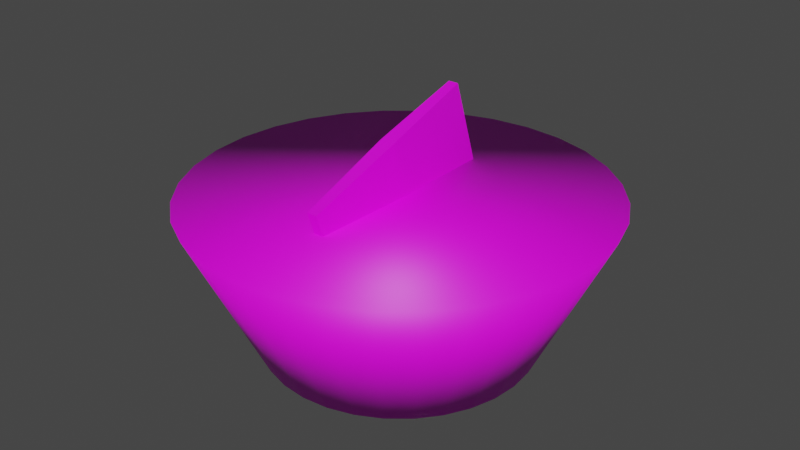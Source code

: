 # Source: Voto.blend  (saved by Blender 3.5.10; exported with 4.5.12 LTS)
import bpy
from mathutils import Matrix  # noqa: F401  (used for matrix-valued properties, if any)

bpy.ops.wm.read_factory_settings(use_empty=True)
scene = bpy.context.scene
scene.name = 'Scene'

# ---- collections
col_collection = bpy.data.collections.new('Collection'); scene.collection.children.link(col_collection)

# ---- images (referenced by path relative to the original .blend; pixels are not part of the script)
import os
ASSET_DIR = os.environ.get("B2B_ASSET_DIR", "")  # directory of the original .blend (textures are referenced by path, not embedded)
HERE = os.path.dirname(os.path.abspath(__file__))  # packed textures are extracted next to this script under _unpacked/

def load_image(name, relpath, width, height, colorspace="sRGB"):
    """Load a texture the original file referenced (path relative to the .blend, or extracted next to this script)."""
    p = next((c for c in (os.path.join(HERE, relpath), os.path.join(ASSET_DIR, relpath)) if relpath and os.path.exists(c)), "")
    if p:
        img = bpy.data.images.load(p, check_existing=True)
        img.name = name
    else:  # same state as the original file: an image datablock whose file is absent (Cycles renders it pink)
        img = bpy.data.images.new(name, width, height)
        img.source = "FILE"
        img.filepath = "//" + (relpath or name)
    img.colorspace_settings.name = colorspace
    return img
img_carta_png = load_image('carta.png', 'carta.png', 1024, 1024, 'sRGB')
img_magia_png = load_image('magia.png', 'magia.png', 1024, 1024, 'sRGB')

# ---- materials (node trees are filled in below, after node groups)
mat_material = bpy.data.materials.new('Material')
mat_material.alpha_threshold = 0.0
mat_material.use_transparent_shadow = False
mat_material.roughness = 0.5
mat_material.line_color = (0.0, 0.0, 0.0, 1.0)
mat_magia = bpy.data.materials.new('magia')
mat_magia.surface_render_method = 'BLENDED'
mat_magia.blend_method = 'BLEND'
mat_magia.use_transparent_shadow = False

# ---- material node trees
mat_material.use_nodes = True; mat_material.node_tree.nodes.clear()
_N = mat_material.node_tree.nodes; _L = mat_material.node_tree.links
n0 = _N.new('ShaderNodeOutputMaterial'); n0.name = 'Material Output'; n0.location = (300, 300)
n1 = _N.new('ShaderNodeBsdfPrincipled'); n1.name = 'Principled BSDF'; n1.location = (10, 300)
n1.distribution = 'GGX'
n1.subsurface_method = 'RANDOM_WALK_SKIN'
n1.inputs[3].default_value = 1.45
n1.inputs[27].default_value = (0.0, 0.0, 0.0, 1.0)
n1.inputs[28].default_value = 1.0
n2 = _N.new('ShaderNodeTexImage'); n2.name = 'Image Texture'; n2.location = (-280, 280)
n2.image = img_carta_png
_L.new(n1.outputs[0], n0.inputs[0])
_L.new(n2.outputs[0], n1.inputs[0])
n0.is_active_output = True
mat_magia.use_nodes = True; mat_magia.node_tree.nodes.clear()
_N = mat_magia.node_tree.nodes; _L = mat_magia.node_tree.links
n0 = _N.new('ShaderNodeBsdfPrincipled'); n0.name = 'Principled BSDF'; n0.location = (10, 300)
n0.distribution = 'GGX'
n0.subsurface_method = 'RANDOM_WALK_SKIN'
n0.inputs[3].default_value = 1.45
n0.inputs[27].default_value = (0.0, 0.0, 0.0, 1.0)
n0.inputs[28].default_value = 1.0
n1 = _N.new('ShaderNodeOutputMaterial'); n1.name = 'Material Output'; n1.location = (300, 300)
n2 = _N.new('ShaderNodeTexImage'); n2.name = 'Image Texture'; n2.location = (-280, 280)
n2.image = img_magia_png
n3 = _N.new('ShaderNodeTexImage'); n3.name = 'Image Texture.001'; n3.location = (-180, -100)
n3.image = img_magia_png
_L.new(n0.outputs[0], n1.inputs[0])
_L.new(n2.outputs[0], n0.inputs[0])
_L.new(n3.outputs[1], n0.inputs[4])
n1.is_active_output = True

# ---- world
world_world = bpy.data.worlds.new('World'); scene.world = world_world
world_world.use_nodes = True; world_world.node_tree.nodes.clear()
_N = world_world.node_tree.nodes; _L = world_world.node_tree.links
n0 = _N.new('ShaderNodeOutputWorld'); n0.name = 'World Output'; n0.location = (300, 300)
n1 = _N.new('ShaderNodeBackground'); n1.name = 'Background'; n1.location = (10, 300)
n1.inputs[0].default_value = (0.05088, 0.05088, 0.05088, 1.0)
_L.new(n1.outputs[0], n0.inputs[0])
n0.is_active_output = True
world_world.color = (0.05088, 0.05088, 0.05088)
world_world.use_sun_shadow = False
world_world.sun_shadow_jitter_overblur = 0.0

# ---- meshes
me_cube = bpy.data.meshes.new('Cube')
me_cube.from_pydata([(1.0, 1.0, 1.0), (1.0, 1.0, -1.0), (1.0, -1.0, 1.0), (1.0, -1.0, -1.0), (-1.0, 1.0, 1.0), (-1.0, 1.0, -1.0), (-1.0, -1.0, 1.0), (-1.0, -1.0, -1.0), (-1.469, 0.02286, -1.033), (1.469, 0.02286, 1.033), (-1.469, 0.02286, 1.033), (1.469, 0.02286, -1.033)], [], [(9, 10, 6, 2), (3, 2, 6, 7), (8, 10, 4, 5), (8, 11, 3, 7), (11, 9, 2, 3), (5, 4, 0, 1), (1, 0, 9, 11), (5, 1, 11, 8), (7, 6, 10, 8), (0, 4, 10, 9)])
_uv = me_cube.uv_layers.new(name='UVMap')
_uv.uv.foreach_set('vector', [0.4941, 0.9903, 0.4941, 0.9903, -0.002082, 0.9984, -0.002082, 0.9984, 0.0013, 0.005267, -0.002082, 0.9984, -0.002082, 0.9984, 0.0013, 0.005267, 0.4758, 0.01079, 0.4941, 0.9903, 1.003, 0.9986, 0.9943, 0.005545, 0.4758, 0.01079, 0.4758, 0.01079, 0.0013, 0.005267, 0.0013, 0.005267, 0.4758, 0.01079, 0.4941, 0.9903, -0.002082, 0.9984, 0.0013, 0.005267, 0.9943, 0.005545, 1.003, 0.9986, 1.003, 0.9986, 0.9943, 0.005545, 0.9943, 0.005545, 1.003, 0.9986, 0.4941, 0.9903, 0.4758, 0.01079, 0.9943, 0.005545, 0.9943, 0.005545, 0.4758, 0.01079, 0.4758, 0.01079, 0.0013, 0.005267, -0.002082, 0.9984, 0.4941, 0.9903, 0.4758, 0.01079, 1.003, 0.9986, 1.003, 0.9986, 0.4941, 0.9903, 0.4941, 0.9903])
me_cube.materials.append(mat_material)
me_cube.use_mirror_vertex_groups = False
me_cube.update()
me_cylinder = bpy.data.meshes.new('Cylinder')
me_cylinder.from_pydata([(0.0, 1.0, -1.0), (-4.498e-09, 1.539, 0.1357), (0.1951, 0.9808, -1.0), (0.3002, 1.509, 0.1357), (0.3827, 0.9239, -1.0), (0.589, 1.422, 0.1357), (0.5556, 0.8315, -1.0), (0.855, 1.28, 0.1357), (0.7071, 0.7071, -1.0), (1.088, 1.088, 0.1357), (0.8315, 0.5556, -1.0), (1.28, 0.855, 0.1357), (0.9239, 0.3827, -1.0), (1.422, 0.589, 0.1357), (0.9808, 0.1951, -1.0), (1.509, 0.3002, 0.1357), (1.0, 0.0, -1.0), (1.539, 0.0, 0.1357), (0.9808, -0.1951, -1.0), (1.509, -0.3002, 0.1357), (0.9239, -0.3827, -1.0), (1.422, -0.589, 0.1357), (0.8315, -0.5556, -1.0), (1.28, -0.855, 0.1357), (0.7071, -0.7071, -1.0), (1.088, -1.088, 0.1357), (0.5556, -0.8315, -1.0), (0.855, -1.28, 0.1357), (0.3827, -0.9239, -1.0), (0.589, -1.422, 0.1357), (0.1951, -0.9808, -1.0), (0.3002, -1.509, 0.1357), (0.0, -1.0, -1.0), (-4.498e-09, -1.539, 0.1357), (-0.1951, -0.9808, -1.0), (-0.3002, -1.509, 0.1357), (-0.3827, -0.9239, -1.0), (-0.589, -1.422, 0.1357), (-0.5556, -0.8315, -1.0), (-0.855, -1.28, 0.1357), (-0.7071, -0.7071, -1.0), (-1.088, -1.088, 0.1357), (-0.8315, -0.5556, -1.0), (-1.28, -0.855, 0.1357), (-0.9239, -0.3827, -1.0), (-1.422, -0.589, 0.1357), (-0.9808, -0.1951, -1.0), (-1.509, -0.3002, 0.1357), (-1.0, 0.0, -1.0), (-1.539, 0.0, 0.1357), (-0.9808, 0.1951, -1.0), (-1.509, 0.3002, 0.1357), (-0.9239, 0.3827, -1.0), (-1.422, 0.589, 0.1357), (-0.8315, 0.5556, -1.0), (-1.28, 0.855, 0.1357), (-0.7071, 0.7071, -1.0), (-1.088, 1.088, 0.1357), (-0.5556, 0.8315, -1.0), (-0.855, 1.28, 0.1357), (-0.3827, 0.9239, -1.0), (-0.589, 1.422, 0.1357), (-0.1951, 0.9808, -1.0), (-0.3002, 1.509, 0.1357)], [], [(0, 1, 3, 2), (2, 3, 5, 4), (4, 5, 7, 6), (6, 7, 9, 8), (8, 9, 11, 10), (10, 11, 13, 12), (12, 13, 15, 14), (14, 15, 17, 16), (16, 17, 19, 18), (18, 19, 21, 20), (20, 21, 23, 22), (22, 23, 25, 24), (24, 25, 27, 26), (26, 27, 29, 28), (28, 29, 31, 30), (30, 31, 33, 32), (32, 33, 35, 34), (34, 35, 37, 36), (36, 37, 39, 38), (38, 39, 41, 40), (40, 41, 43, 42), (42, 43, 45, 44), (44, 45, 47, 46), (46, 47, 49, 48), (48, 49, 51, 50), (50, 51, 53, 52), (52, 53, 55, 54), (54, 55, 57, 56), (56, 57, 59, 58), (58, 59, 61, 60), (3, 1, 63, 61, 59, 57, 55, 53, 51, 49, 47, 45, 43, 41, 39, 37, 35, 33, 31, 29, 27, 25, 23, 21, 19, 17, 15, 13, 11, 9, 7, 5), (60, 61, 63, 62), (62, 63, 1, 0), (0, 2, 4, 6, 8, 10, 12, 14, 16, 18, 20, 22, 24, 26, 28, 30, 32, 34, 36, 38, 40, 42, 44, 46, 48, 50, 52, 54, 56, 58, 60, 62)])
me_cylinder.polygons.foreach_set('use_smooth', [True] * 34)
_uv = me_cylinder.uv_layers.new(name='UVMap')
_uv.uv.foreach_set('vector', [1.0, 0.5, 1.0, 1.0, 0.9688, 1.0, 0.9688, 0.5, 0.9688, 0.5, 0.9688, 1.0, 0.9375, 1.0, 0.9375, 0.5, 0.9375, 0.5, 0.9375, 1.0, 0.9062, 1.0, 0.9062, 0.5, 0.9062, 0.5, 0.9062, 1.0, 0.875, 1.0, 0.875, 0.5, 0.875, 0.5, 0.875, 1.0, 0.8438, 1.0, 0.8438, 0.5, 0.8438, 0.5, 0.8438, 1.0, 0.8125, 1.0, 0.8125, 0.5, 0.8125, 0.5, 0.8125, 1.0, 0.7812, 1.0, 0.7812, 0.5, 0.7812, 0.5, 0.7812, 1.0, 0.75, 1.0, 0.75, 0.5, 0.75, 0.5, 0.75, 1.0, 0.7188, 1.0, 0.7188, 0.5, 0.7188, 0.5, 0.7188, 1.0, 0.6875, 1.0, 0.6875, 0.5, 0.6875, 0.5, 0.6875, 1.0, 0.6562, 1.0, 0.6562, 0.5, 0.6562, 0.5, 0.6562, 1.0, 0.625, 1.0, 0.625, 0.5, 0.625, 0.5, 0.625, 1.0, 0.5938, 1.0, 0.5938, 0.5, 0.5938, 0.5, 0.5938, 1.0, 0.5625, 1.0, 0.5625, 0.5, 0.5625, 0.5, 0.5625, 1.0, 0.5312, 1.0, 0.5312, 0.5, 0.5312, 0.5, 0.5312, 1.0, 0.5, 1.0, 0.5, 0.5, 0.5, 0.5, 0.5, 1.0, 0.4688, 1.0, 0.4688, 0.5, 0.4688, 0.5, 0.4688, 1.0, 0.4375, 1.0, 0.4375, 0.5, 0.4375, 0.5, 0.4375, 1.0, 0.4062, 1.0, 0.4062, 0.5, 0.4062, 0.5, 0.4062, 1.0, 0.375, 1.0, 0.375, 0.5, 0.375, 0.5, 0.375, 1.0, 0.3438, 1.0, 0.3438, 0.5, 0.3438, 0.5, 0.3438, 1.0, 0.3125, 1.0, 0.3125, 0.5, 0.3125, 0.5, 0.3125, 1.0, 0.2812, 1.0, 0.2812, 0.5, 0.2812, 0.5, 0.2812, 1.0, 0.25, 1.0, 0.25, 0.5, 0.25, 0.5, 0.25, 1.0, 0.2188, 1.0, 0.2188, 0.5, 0.2188, 0.5, 0.2188, 1.0, 0.1875, 1.0, 0.1875, 0.5, 0.1875, 0.5, 0.1875, 1.0, 0.1562, 1.0, 0.1562, 0.5, 0.1562, 0.5, 0.1562, 1.0, 0.125, 1.0, 0.125, 0.5, 0.125, 0.5, 0.125, 1.0, 0.09375, 1.0, 0.09375, 0.5, 0.09375, 0.5, 0.09375, 1.0, 0.0625, 1.0, 0.0625, 0.5, 0.6325, 0.936, 0.625, 0.9367, 0.6175, 0.936, 0.6104, 0.9338, 0.6037, 0.9303, 0.5979, 0.9255, 0.5932, 0.9197, 0.5896, 0.9131, 0.5875, 0.9059, 0.5867, 0.8984, 0.5875, 0.891, 0.5896, 0.8838, 0.5932, 0.8772, 0.5979, 0.8714, 0.6037, 0.8666, 0.6104, 0.8631, 0.6175, 0.8609, 0.625, 0.8602, 0.6325, 0.8609, 0.6396, 0.8631, 0.6463, 0.8666, 0.6521, 0.8714, 0.6568, 0.8772, 0.6604, 0.8838, 0.6625, 0.891, 0.6633, 0.8984, 0.6625, 0.9059, 0.6604, 0.9131, 0.6568, 0.9197, 0.6521, 0.9255, 0.6463, 0.9303, 0.6396, 0.9338, 0.0625, 0.5, 0.0625, 1.0, 0.03125, 1.0, 0.03125, 0.5, 0.03125, 0.5, 0.03125, 1.0, 0.0, 1.0, 0.0, 0.5, 0.75, 0.49, 0.7968, 0.4854, 0.8418, 0.4717, 0.8833, 0.4496, 0.9197, 0.4197, 0.9496, 0.3833, 0.9717, 0.3418, 0.9854, 0.2968, 0.99, 0.25, 0.9854, 0.2032, 0.9717, 0.1582, 0.9496, 0.1167, 0.9197, 0.08029, 0.8833, 0.05045, 0.8418, 0.02827, 0.7968, 0.01461, 0.75, 0.01, 0.7032, 0.01461, 0.6582, 0.02827, 0.6167, 0.05045, 0.5803, 0.08029, 0.5504, 0.1167, 0.5283, 0.1582, 0.5146, 0.2032, 0.51, 0.25, 0.5146, 0.2968, 0.5283, 0.3418, 0.5504, 0.3833, 0.5803, 0.4197, 0.6167, 0.4496, 0.6582, 0.4717, 0.7032, 0.4854])
me_cylinder.materials.append(mat_magia)
me_cylinder.update()

# ---- objects
ob_carta = bpy.data.objects.new('carta', me_cube)
ob_magia = bpy.data.objects.new('magia', me_cylinder)

# ---- transforms, parenting, visibility, modifiers, constraints
ob_carta.location = (0.0, 0.0, 2.482)
ob_carta.rotation_euler = (0.3189, 6.961e-17, 1.119e-17)
ob_carta.scale = (0.08531, 1.676, 1.0)
ob_carta.lock_rotations_4d = False
ob_carta.empty_display_type = 'ARROWS'
ob_carta.lineart.crease_threshold = 0.0
ob_magia.location = (0.0, 0.0, 2.236)
ob_magia.scale = (2.232, 2.232, 2.232)

# ---- collection membership
col_collection.objects.link(ob_carta)
col_collection.objects.link(ob_magia)

# ---- scene / render settings (as saved in the file)
scene.frame_start = 1; scene.frame_end = 250; scene.frame_set(1)
scene.render.engine = 'BLENDER_EEVEE_NEXT'
scene.cycles.sampling_pattern = 'TABULATED_SOBOL'
scene.view_settings.view_transform = 'Filmic'
bpy.context.view_layer.update()

# ---- added for rendering (the .blend has no active camera and no usable light): camera, sun
cam_auto = bpy.data.cameras.new('AutoCamera')
cam_auto.lens = 50.0
cam_auto.sensor_width = 36.0
cam_auto.clip_end = 1000.0
ob_auto_camera = bpy.data.objects.new('AutoCamera', cam_auto)
scene.collection.objects.link(ob_auto_camera)
ob_auto_camera.location = (9.71597, -11.6592, 9.76896)
ob_auto_camera.rotation_euler = (1.09748, -7.21219e-08, 0.694738)
scene.camera = ob_auto_camera
light_auto_sun = bpy.data.lights.new('AutoSun', 'SUN')
light_auto_sun.energy = 3.0
light_auto_sun.angle = 0.0523599
ob_auto_sun = bpy.data.objects.new('AutoSun', light_auto_sun)
scene.collection.objects.link(ob_auto_sun)
ob_auto_sun.rotation_euler = (0.872665, 0.174533, 0.523599)
bpy.context.view_layer.update()
